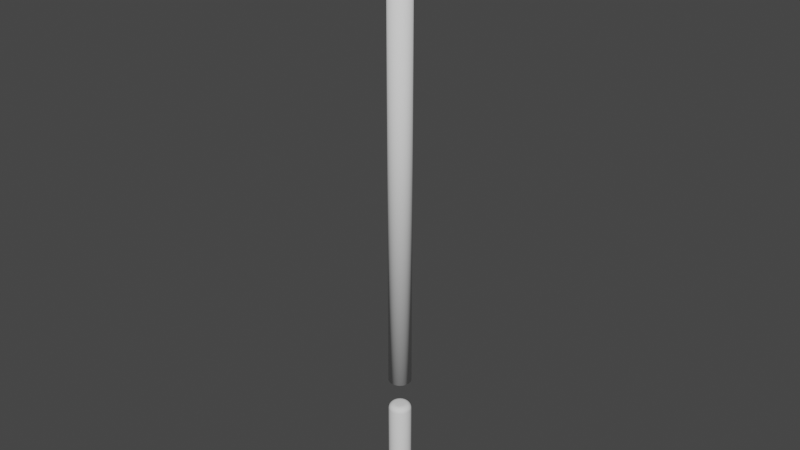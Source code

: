 # Source: saber.blend  (saved by Blender 4.4.32; exported with 4.5.12 LTS)
import bpy
from mathutils import Matrix  # noqa: F401  (used for matrix-valued properties, if any)

bpy.ops.wm.read_factory_settings(use_empty=True)
scene = bpy.context.scene
scene.name = 'Scene'

# ---- collections
col_collection = bpy.data.collections.new('Collection'); scene.collection.children.link(col_collection)

# ---- world
world_world = bpy.data.worlds.new('World'); scene.world = world_world
world_world.use_nodes = True; world_world.node_tree.nodes.clear()
_N = world_world.node_tree.nodes; _L = world_world.node_tree.links
n0 = _N.new('ShaderNodeOutputWorld'); n0.name = 'World Output'; n0.location = (300, 300)
n1 = _N.new('ShaderNodeBackground'); n1.name = 'Background'; n1.location = (10, 300)
n1.inputs[0].default_value = (0.05088, 0.05088, 0.05088, 1.0)
_L.new(n1.outputs[0], n0.inputs[0])
n0.is_active_output = True
world_world.color = (0.05088, 0.05088, 0.05088)
world_world.use_sun_shadow = False
world_world.sun_shadow_jitter_overblur = 0.0

# ---- meshes
me_handle = bpy.data.meshes.new('handle')
me_handle.from_pydata([(0.0, 0.02, -0.1), (0.0, 0.02, 0.1), (0.003902, 0.01962, -0.1), (0.003902, 0.01962, 0.1), (0.007654, 0.01848, -0.1), (0.007654, 0.01848, 0.1), (0.01111, 0.01663, -0.1), (0.01111, 0.01663, 0.1), (0.01414, 0.01414, -0.1), (0.01414, 0.01414, 0.1), (0.01663, 0.01111, -0.1), (0.01663, 0.01111, 0.1), (0.01848, 0.007654, -0.1), (0.01848, 0.007654, 0.1), (0.01962, 0.003902, -0.1), (0.01962, 0.003902, 0.1), (0.02, -8.742e-10, -0.1), (0.02, -8.742e-10, 0.1), (0.01962, -0.003902, -0.1), (0.01962, -0.003902, 0.1), (0.01848, -0.007654, -0.1), (0.01848, -0.007654, 0.1), (0.01663, -0.01111, -0.1), (0.01663, -0.01111, 0.1), (0.01414, -0.01414, -0.1), (0.01414, -0.01414, 0.1), (0.01111, -0.01663, -0.1), (0.01111, -0.01663, 0.1), (0.007654, -0.01848, -0.1), (0.007654, -0.01848, 0.1), (0.003902, -0.01962, -0.1), (0.003902, -0.01962, 0.1), (-1.748e-09, -0.02, -0.1), (-1.748e-09, -0.02, 0.1), (-0.003902, -0.01962, -0.1), (-0.003902, -0.01962, 0.1), (-0.007654, -0.01848, -0.1), (-0.007654, -0.01848, 0.1), (-0.01111, -0.01663, -0.1), (-0.01111, -0.01663, 0.1), (-0.01414, -0.01414, -0.1), (-0.01414, -0.01414, 0.1), (-0.01663, -0.01111, -0.1), (-0.01663, -0.01111, 0.1), (-0.01848, -0.007654, -0.1), (-0.01848, -0.007654, 0.1), (-0.01962, -0.003902, -0.1), (-0.01962, -0.003902, 0.1), (-0.02, 2.385e-10, -0.1), (-0.02, 2.385e-10, 0.1), (-0.01962, 0.003902, -0.1), (-0.01962, 0.003902, 0.1), (-0.01848, 0.007654, -0.1), (-0.01848, 0.007654, 0.1), (-0.01663, 0.01111, -0.1), (-0.01663, 0.01111, 0.1), (-0.01414, 0.01414, -0.1), (-0.01414, 0.01414, 0.1), (-0.01111, 0.01663, -0.1), (-0.01111, 0.01663, 0.1), (-0.007654, 0.01848, -0.1), (-0.007654, 0.01848, 0.1), (-0.003902, 0.01962, -0.1), (-0.003902, 0.01962, 0.1)], [], [(0, 1, 3, 2), (2, 3, 5, 4), (4, 5, 7, 6), (6, 7, 9, 8), (8, 9, 11, 10), (10, 11, 13, 12), (12, 13, 15, 14), (14, 15, 17, 16), (16, 17, 19, 18), (18, 19, 21, 20), (20, 21, 23, 22), (22, 23, 25, 24), (24, 25, 27, 26), (26, 27, 29, 28), (28, 29, 31, 30), (30, 31, 33, 32), (32, 33, 35, 34), (34, 35, 37, 36), (36, 37, 39, 38), (38, 39, 41, 40), (40, 41, 43, 42), (42, 43, 45, 44), (44, 45, 47, 46), (46, 47, 49, 48), (48, 49, 51, 50), (50, 51, 53, 52), (52, 53, 55, 54), (54, 55, 57, 56), (56, 57, 59, 58), (58, 59, 61, 60), (3, 1, 63, 61, 59, 57, 55, 53, 51, 49, 47, 45, 43, 41, 39, 37, 35, 33, 31, 29, 27, 25, 23, 21, 19, 17, 15, 13, 11, 9, 7, 5), (60, 61, 63, 62), (62, 63, 1, 0), (0, 2, 4, 6, 8, 10, 12, 14, 16, 18, 20, 22, 24, 26, 28, 30, 32, 34, 36, 38, 40, 42, 44, 46, 48, 50, 52, 54, 56, 58, 60, 62)])
me_handle.polygons.foreach_set('use_smooth', [True] * 34)
_uv = me_handle.uv_layers.new(name='UVMap')
_uv.uv.foreach_set('vector', [1.0, 0.5, 1.0, 1.0, 0.9688, 1.0, 0.9688, 0.5, 0.9688, 0.5, 0.9688, 1.0, 0.9375, 1.0, 0.9375, 0.5, 0.9375, 0.5, 0.9375, 1.0, 0.9062, 1.0, 0.9062, 0.5, 0.9062, 0.5, 0.9062, 1.0, 0.875, 1.0, 0.875, 0.5, 0.875, 0.5, 0.875, 1.0, 0.8438, 1.0, 0.8438, 0.5, 0.8438, 0.5, 0.8438, 1.0, 0.8125, 1.0, 0.8125, 0.5, 0.8125, 0.5, 0.8125, 1.0, 0.7812, 1.0, 0.7812, 0.5, 0.7812, 0.5, 0.7812, 1.0, 0.75, 1.0, 0.75, 0.5, 0.75, 0.5, 0.75, 1.0, 0.7188, 1.0, 0.7188, 0.5, 0.7188, 0.5, 0.7188, 1.0, 0.6875, 1.0, 0.6875, 0.5, 0.6875, 0.5, 0.6875, 1.0, 0.6562, 1.0, 0.6562, 0.5, 0.6562, 0.5, 0.6562, 1.0, 0.625, 1.0, 0.625, 0.5, 0.625, 0.5, 0.625, 1.0, 0.5938, 1.0, 0.5938, 0.5, 0.5938, 0.5, 0.5938, 1.0, 0.5625, 1.0, 0.5625, 0.5, 0.5625, 0.5, 0.5625, 1.0, 0.5312, 1.0, 0.5312, 0.5, 0.5312, 0.5, 0.5312, 1.0, 0.5, 1.0, 0.5, 0.5, 0.5, 0.5, 0.5, 1.0, 0.4688, 1.0, 0.4688, 0.5, 0.4688, 0.5, 0.4688, 1.0, 0.4375, 1.0, 0.4375, 0.5, 0.4375, 0.5, 0.4375, 1.0, 0.4062, 1.0, 0.4062, 0.5, 0.4062, 0.5, 0.4062, 1.0, 0.375, 1.0, 0.375, 0.5, 0.375, 0.5, 0.375, 1.0, 0.3438, 1.0, 0.3438, 0.5, 0.3438, 0.5, 0.3438, 1.0, 0.3125, 1.0, 0.3125, 0.5, 0.3125, 0.5, 0.3125, 1.0, 0.2812, 1.0, 0.2812, 0.5, 0.2812, 0.5, 0.2812, 1.0, 0.25, 1.0, 0.25, 0.5, 0.25, 0.5, 0.25, 1.0, 0.2188, 1.0, 0.2188, 0.5, 0.2188, 0.5, 0.2188, 1.0, 0.1875, 1.0, 0.1875, 0.5, 0.1875, 0.5, 0.1875, 1.0, 0.1562, 1.0, 0.1562, 0.5, 0.1562, 0.5, 0.1562, 1.0, 0.125, 1.0, 0.125, 0.5, 0.125, 0.5, 0.125, 1.0, 0.09375, 1.0, 0.09375, 0.5, 0.09375, 0.5, 0.09375, 1.0, 0.0625, 1.0, 0.0625, 0.5, 0.2968, 0.4854, 0.25, 0.49, 0.2032, 0.4854, 0.1582, 0.4717, 0.1167, 0.4496, 0.08029, 0.4197, 0.05045, 0.3833, 0.02827, 0.3418, 0.01461, 0.2968, 0.01, 0.25, 0.01461, 0.2032, 0.02827, 0.1582, 0.05045, 0.1167, 0.08029, 0.08029, 0.1167, 0.05045, 0.1582, 0.02827, 0.2032, 0.01461, 0.25, 0.01, 0.2968, 0.01461, 0.3418, 0.02827, 0.3833, 0.05045, 0.4197, 0.08029, 0.4496, 0.1167, 0.4717, 0.1582, 0.4854, 0.2032, 0.49, 0.25, 0.4854, 0.2968, 0.4717, 0.3418, 0.4496, 0.3833, 0.4197, 0.4197, 0.3833, 0.4496, 0.3418, 0.4717, 0.0625, 0.5, 0.0625, 1.0, 0.03125, 1.0, 0.03125, 0.5, 0.03125, 0.5, 0.03125, 1.0, 0.0, 1.0, 0.0, 0.5, 0.75, 0.49, 0.7968, 0.4854, 0.8418, 0.4717, 0.8833, 0.4496, 0.9197, 0.4197, 0.9496, 0.3833, 0.9717, 0.3418, 0.9854, 0.2968, 0.99, 0.25, 0.9854, 0.2032, 0.9717, 0.1582, 0.9496, 0.1167, 0.9197, 0.08029, 0.8833, 0.05045, 0.8418, 0.02827, 0.7968, 0.01461, 0.75, 0.01, 0.7032, 0.01461, 0.6582, 0.02827, 0.6167, 0.05045, 0.5803, 0.08029, 0.5504, 0.1167, 0.5283, 0.1582, 0.5146, 0.2032, 0.51, 0.25, 0.5146, 0.2968, 0.5283, 0.3418, 0.5504, 0.3833, 0.5803, 0.4197, 0.6167, 0.4496, 0.6582, 0.4717, 0.7032, 0.4854])
me_handle.use_remesh_fix_poles = True
me_handle.use_remesh_preserve_attributes = False
me_handle.update()
me_ray = bpy.data.meshes.new('ray')
me_ray.from_pydata([(0.0, 0.02, -0.425), (0.0, 0.02, 0.425), (0.003902, 0.01962, -0.425), (0.003902, 0.01962, 0.425), (0.007654, 0.01848, -0.425), (0.007654, 0.01848, 0.425), (0.01111, 0.01663, -0.425), (0.01111, 0.01663, 0.425), (0.01414, 0.01414, -0.425), (0.01414, 0.01414, 0.425), (0.01663, 0.01111, -0.425), (0.01663, 0.01111, 0.425), (0.01848, 0.007654, -0.425), (0.01848, 0.007654, 0.425), (0.01962, 0.003902, -0.425), (0.01962, 0.003902, 0.425), (0.02, -8.742e-10, -0.425), (0.02, -8.742e-10, 0.425), (0.01962, -0.003902, -0.425), (0.01962, -0.003902, 0.425), (0.01848, -0.007654, -0.425), (0.01848, -0.007654, 0.425), (0.01663, -0.01111, -0.425), (0.01663, -0.01111, 0.425), (0.01414, -0.01414, -0.425), (0.01414, -0.01414, 0.425), (0.01111, -0.01663, -0.425), (0.01111, -0.01663, 0.425), (0.007654, -0.01848, -0.425), (0.007654, -0.01848, 0.425), (0.003902, -0.01962, -0.425), (0.003902, -0.01962, 0.425), (-1.748e-09, -0.02, -0.425), (-1.748e-09, -0.02, 0.425), (-0.003902, -0.01962, -0.425), (-0.003902, -0.01962, 0.425), (-0.007654, -0.01848, -0.425), (-0.007654, -0.01848, 0.425), (-0.01111, -0.01663, -0.425), (-0.01111, -0.01663, 0.425), (-0.01414, -0.01414, -0.425), (-0.01414, -0.01414, 0.425), (-0.01663, -0.01111, -0.425), (-0.01663, -0.01111, 0.425), (-0.01848, -0.007654, -0.425), (-0.01848, -0.007654, 0.425), (-0.01962, -0.003902, -0.425), (-0.01962, -0.003902, 0.425), (-0.02, 2.385e-10, -0.425), (-0.02, 2.385e-10, 0.425), (-0.01962, 0.003902, -0.425), (-0.01962, 0.003902, 0.425), (-0.01848, 0.007654, -0.425), (-0.01848, 0.007654, 0.425), (-0.01663, 0.01111, -0.425), (-0.01663, 0.01111, 0.425), (-0.01414, 0.01414, -0.425), (-0.01414, 0.01414, 0.425), (-0.01111, 0.01663, -0.425), (-0.01111, 0.01663, 0.425), (-0.007654, 0.01848, -0.425), (-0.007654, 0.01848, 0.425), (-0.003902, 0.01962, -0.425), (-0.003902, 0.01962, 0.425)], [], [(0, 1, 3, 2), (2, 3, 5, 4), (4, 5, 7, 6), (6, 7, 9, 8), (8, 9, 11, 10), (10, 11, 13, 12), (12, 13, 15, 14), (14, 15, 17, 16), (16, 17, 19, 18), (18, 19, 21, 20), (20, 21, 23, 22), (22, 23, 25, 24), (24, 25, 27, 26), (26, 27, 29, 28), (28, 29, 31, 30), (30, 31, 33, 32), (32, 33, 35, 34), (34, 35, 37, 36), (36, 37, 39, 38), (38, 39, 41, 40), (40, 41, 43, 42), (42, 43, 45, 44), (44, 45, 47, 46), (46, 47, 49, 48), (48, 49, 51, 50), (50, 51, 53, 52), (52, 53, 55, 54), (54, 55, 57, 56), (56, 57, 59, 58), (58, 59, 61, 60), (3, 1, 63, 61, 59, 57, 55, 53, 51, 49, 47, 45, 43, 41, 39, 37, 35, 33, 31, 29, 27, 25, 23, 21, 19, 17, 15, 13, 11, 9, 7, 5), (60, 61, 63, 62), (62, 63, 1, 0), (0, 2, 4, 6, 8, 10, 12, 14, 16, 18, 20, 22, 24, 26, 28, 30, 32, 34, 36, 38, 40, 42, 44, 46, 48, 50, 52, 54, 56, 58, 60, 62)])
me_ray.polygons.foreach_set('use_smooth', [True] * 34)
_uv = me_ray.uv_layers.new(name='UVMap')
_uv.uv.foreach_set('vector', [1.0, 0.5, 1.0, 1.0, 0.9688, 1.0, 0.9688, 0.5, 0.9688, 0.5, 0.9688, 1.0, 0.9375, 1.0, 0.9375, 0.5, 0.9375, 0.5, 0.9375, 1.0, 0.9062, 1.0, 0.9062, 0.5, 0.9062, 0.5, 0.9062, 1.0, 0.875, 1.0, 0.875, 0.5, 0.875, 0.5, 0.875, 1.0, 0.8438, 1.0, 0.8438, 0.5, 0.8438, 0.5, 0.8438, 1.0, 0.8125, 1.0, 0.8125, 0.5, 0.8125, 0.5, 0.8125, 1.0, 0.7812, 1.0, 0.7812, 0.5, 0.7812, 0.5, 0.7812, 1.0, 0.75, 1.0, 0.75, 0.5, 0.75, 0.5, 0.75, 1.0, 0.7188, 1.0, 0.7188, 0.5, 0.7188, 0.5, 0.7188, 1.0, 0.6875, 1.0, 0.6875, 0.5, 0.6875, 0.5, 0.6875, 1.0, 0.6562, 1.0, 0.6562, 0.5, 0.6562, 0.5, 0.6562, 1.0, 0.625, 1.0, 0.625, 0.5, 0.625, 0.5, 0.625, 1.0, 0.5938, 1.0, 0.5938, 0.5, 0.5938, 0.5, 0.5938, 1.0, 0.5625, 1.0, 0.5625, 0.5, 0.5625, 0.5, 0.5625, 1.0, 0.5312, 1.0, 0.5312, 0.5, 0.5312, 0.5, 0.5312, 1.0, 0.5, 1.0, 0.5, 0.5, 0.5, 0.5, 0.5, 1.0, 0.4688, 1.0, 0.4688, 0.5, 0.4688, 0.5, 0.4688, 1.0, 0.4375, 1.0, 0.4375, 0.5, 0.4375, 0.5, 0.4375, 1.0, 0.4062, 1.0, 0.4062, 0.5, 0.4062, 0.5, 0.4062, 1.0, 0.375, 1.0, 0.375, 0.5, 0.375, 0.5, 0.375, 1.0, 0.3438, 1.0, 0.3438, 0.5, 0.3438, 0.5, 0.3438, 1.0, 0.3125, 1.0, 0.3125, 0.5, 0.3125, 0.5, 0.3125, 1.0, 0.2812, 1.0, 0.2812, 0.5, 0.2812, 0.5, 0.2812, 1.0, 0.25, 1.0, 0.25, 0.5, 0.25, 0.5, 0.25, 1.0, 0.2188, 1.0, 0.2188, 0.5, 0.2188, 0.5, 0.2188, 1.0, 0.1875, 1.0, 0.1875, 0.5, 0.1875, 0.5, 0.1875, 1.0, 0.1562, 1.0, 0.1562, 0.5, 0.1562, 0.5, 0.1562, 1.0, 0.125, 1.0, 0.125, 0.5, 0.125, 0.5, 0.125, 1.0, 0.09375, 1.0, 0.09375, 0.5, 0.09375, 0.5, 0.09375, 1.0, 0.0625, 1.0, 0.0625, 0.5, 0.2968, 0.4854, 0.25, 0.49, 0.2032, 0.4854, 0.1582, 0.4717, 0.1167, 0.4496, 0.08029, 0.4197, 0.05045, 0.3833, 0.02827, 0.3418, 0.01461, 0.2968, 0.01, 0.25, 0.01461, 0.2032, 0.02827, 0.1582, 0.05045, 0.1167, 0.08029, 0.08029, 0.1167, 0.05045, 0.1582, 0.02827, 0.2032, 0.01461, 0.25, 0.01, 0.2968, 0.01461, 0.3418, 0.02827, 0.3833, 0.05045, 0.4197, 0.08029, 0.4496, 0.1167, 0.4717, 0.1582, 0.4854, 0.2032, 0.49, 0.25, 0.4854, 0.2968, 0.4717, 0.3418, 0.4496, 0.3833, 0.4197, 0.4197, 0.3833, 0.4496, 0.3418, 0.4717, 0.0625, 0.5, 0.0625, 1.0, 0.03125, 1.0, 0.03125, 0.5, 0.03125, 0.5, 0.03125, 1.0, 0.0, 1.0, 0.0, 0.5, 0.75, 0.49, 0.7968, 0.4854, 0.8418, 0.4717, 0.8833, 0.4496, 0.9197, 0.4197, 0.9496, 0.3833, 0.9717, 0.3418, 0.9854, 0.2968, 0.99, 0.25, 0.9854, 0.2032, 0.9717, 0.1582, 0.9496, 0.1167, 0.9197, 0.08029, 0.8833, 0.05045, 0.8418, 0.02827, 0.7968, 0.01461, 0.75, 0.01, 0.7032, 0.01461, 0.6582, 0.02827, 0.6167, 0.05045, 0.5803, 0.08029, 0.5504, 0.1167, 0.5283, 0.1582, 0.5146, 0.2032, 0.51, 0.25, 0.5146, 0.2968, 0.5283, 0.3418, 0.5504, 0.3833, 0.5803, 0.4197, 0.6167, 0.4496, 0.6582, 0.4717, 0.7032, 0.4854])
me_ray.use_remesh_fix_poles = True
me_ray.use_remesh_preserve_attributes = False
me_ray.update()

# ---- objects
ob_handle = bpy.data.objects.new('handle', me_handle)
ob_ray = bpy.data.objects.new('ray', me_ray)

# ---- transforms, parenting, visibility, modifiers, constraints
ob_handle.location = (0.0, 0.0, 0.0)
_m = ob_handle.modifiers.new('Bevel', 'BEVEL')
_m.width = 0.01
_m.width_pct = 0.01
_m.segments = 5
ob_ray.location = (0.0, 0.0, 0.575)

# ---- collection membership
col_collection.objects.link(ob_handle)
col_collection.objects.link(ob_ray)

# ---- scene / render settings (as saved in the file)
scene.frame_start = 1; scene.frame_end = 250; scene.frame_set(1)
scene.render.engine = 'BLENDER_EEVEE_NEXT'
scene.cycles.sampling_pattern = 'TABULATED_SOBOL'
scene.cycles.use_light_tree = False
scene.view_settings.view_transform = 'Filmic'
bpy.context.view_layer.update()

# ---- added for rendering (the .blend has no active camera and no usable light): camera, sun
cam_auto = bpy.data.cameras.new('AutoCamera')
cam_auto.lens = 50.0
cam_auto.sensor_width = 36.0
cam_auto.clip_end = 1000.0
ob_auto_camera = bpy.data.objects.new('AutoCamera', cam_auto)
scene.collection.objects.link(ob_auto_camera)
ob_auto_camera.location = (1.01909, -1.22291, 1.26527)
ob_auto_camera.rotation_euler = (1.09748, -7.21219e-08, 0.694738)
scene.camera = ob_auto_camera
light_auto_sun = bpy.data.lights.new('AutoSun', 'SUN')
light_auto_sun.energy = 3.0
light_auto_sun.angle = 0.0523599
ob_auto_sun = bpy.data.objects.new('AutoSun', light_auto_sun)
scene.collection.objects.link(ob_auto_sun)
ob_auto_sun.rotation_euler = (0.872665, 0.174533, 0.523599)
bpy.context.view_layer.update()
